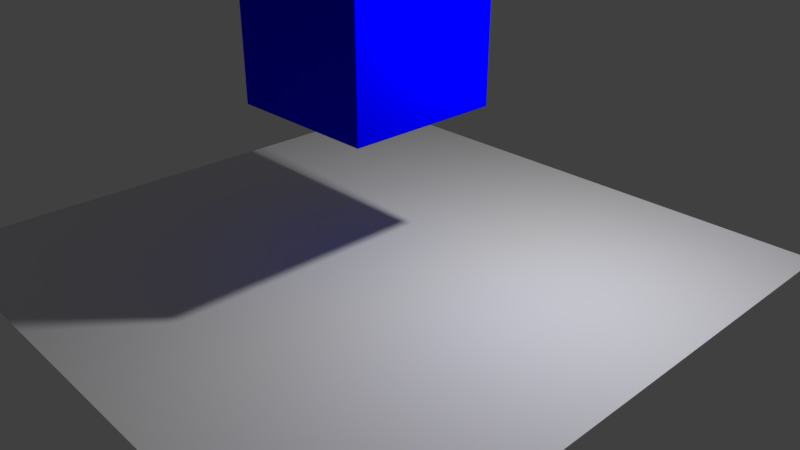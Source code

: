# Source: logic_get_contacts.blend  (saved by Blender 3.6.11; exported with 4.5.12 LTS)
import bpy
from mathutils import Matrix  # noqa: F401  (used for matrix-valued properties, if any)

bpy.ops.wm.read_factory_settings(use_empty=True)
scene = bpy.context.scene
scene.name = 'Scene'

# ---- collections
col_collection_1 = bpy.data.collections.new('Collection 1'); scene.collection.children.link(col_collection_1)

# ---- materials (node trees are filled in below, after node groups)
mat_blue = bpy.data.materials.new('Blue')
mat_blue.alpha_threshold = 0.0
mat_blue.use_transparent_shadow = False
mat_blue.roughness = 0.5
mat_blue.line_color = (0.0, 0.0, 0.0, 1.0)
mat_red = bpy.data.materials.new('Red')
mat_red.alpha_threshold = 0.0
mat_red.use_transparent_shadow = False
mat_red.roughness = 0.5
mat_red.line_color = (0.0, 0.0, 0.0, 1.0)

# ---- material node trees
mat_blue.use_nodes = True; mat_blue.node_tree.nodes.clear()
_N = mat_blue.node_tree.nodes; _L = mat_blue.node_tree.links
n0 = _N.new('ShaderNodeOutputMaterial'); n0.name = 'Material Output'; n0.location = (300, 300)
n1 = _N.new('ShaderNodeBsdfDiffuse'); n1.name = 'Diffuse BSDF'; n1.location = (76, 315)
n1.inputs[0].default_value = (0.0, 0.0, 1.0, 1.0)
_L.new(n1.outputs[0], n0.inputs[0])
n0.is_active_output = True
mat_red.use_nodes = True; mat_red.node_tree.nodes.clear()
_N = mat_red.node_tree.nodes; _L = mat_red.node_tree.links
n0 = _N.new('ShaderNodeOutputMaterial'); n0.name = 'Material Output'; n0.location = (300, 300)
n1 = _N.new('ShaderNodeBsdfDiffuse'); n1.name = 'Diffuse BSDF'; n1.location = (76, 315)
n1.inputs[0].default_value = (1.0, 0.0, 0.0, 1.0)
_L.new(n1.outputs[0], n0.inputs[0])
n0.is_active_output = True

# ---- world
world_world = bpy.data.worlds.new('World'); scene.world = world_world
world_world.use_nodes = True; world_world.node_tree.nodes.clear()
_N = world_world.node_tree.nodes; _L = world_world.node_tree.links
n0 = _N.new('ShaderNodeOutputWorld'); n0.name = 'World Output'; n0.location = (300, 300)
n1 = _N.new('ShaderNodeBackground'); n1.name = 'Background'; n1.location = (10, 300)
n1.inputs[0].default_value = (0.05088, 0.05088, 0.05088, 1.0)
_L.new(n1.outputs[0], n0.inputs[0])
n0.is_active_output = True
world_world.color = (0.05088, 0.05088, 0.05088)
world_world.use_sun_shadow = False
world_world.sun_shadow_jitter_overblur = 0.0
world_world.cycles.sampling_method = 'MANUAL'

# ---- cameras
cam_camera = bpy.data.cameras.new('Camera')
cam_camera.clip_end = 100.0
cam_camera.lens = 35.0
cam_camera.sensor_width = 32.0
cam_camera.sensor_height = 18.0
cam_camera.ortho_scale = 7.314
cam_camera.dof.focus_distance = 0.0
cam_camera.dof.aperture_fstop = 128.0

# ---- lights
light_lamp = bpy.data.lights.new('Lamp', 'POINT')
light_lamp.transmission_factor = 0.0
light_lamp.cutoff_distance = 30.0
light_lamp.energy = 500.0
light_lamp.shadow_buffer_clip_start = 1.001
light_lamp.shadow_soft_size = 0.1
light_lamp.shadow_maximum_resolution = 0.006
light_lamp.use_absolute_resolution = True

# ---- meshes
me_cubeblue = bpy.data.meshes.new('CubeBlue')
me_cubeblue.from_pydata([(-1.0, -1.0, -1.0), (-1.0, -1.0, 1.0), (-1.0, 1.0, -1.0), (-1.0, 1.0, 1.0), (1.0, -1.0, -1.0), (1.0, -1.0, 1.0), (1.0, 1.0, -1.0), (1.0, 1.0, 1.0)], [], [(0, 1, 3, 2), (2, 3, 7, 6), (6, 7, 5, 4), (4, 5, 1, 0), (2, 6, 4, 0), (7, 3, 1, 5)])
_uv = me_cubeblue.uv_layers.new(name='UVMap')
_uv.uv.foreach_set('vector', [0.375, 0.0, 0.625, 0.0, 0.625, 0.25, 0.375, 0.25, 0.375, 0.25, 0.625, 0.25, 0.625, 0.5, 0.375, 0.5, 0.375, 0.5, 0.625, 0.5, 0.625, 0.75, 0.375, 0.75, 0.375, 0.75, 0.625, 0.75, 0.625, 1.0, 0.375, 1.0, 0.125, 0.5, 0.375, 0.5, 0.375, 0.75, 0.125, 0.75, 0.625, 0.5, 0.875, 0.5, 0.875, 0.75, 0.625, 0.75])
me_cubeblue.materials.append(mat_blue)
me_cubeblue.use_remesh_fix_poles = True
me_cubeblue.use_remesh_preserve_attributes = False
me_cubeblue.update()
me_cubered = bpy.data.meshes.new('CubeRed')
me_cubered.from_pydata([(-1.0, -1.0, -1.0), (-1.0, -1.0, 1.0), (-1.0, 1.0, -1.0), (-1.0, 1.0, 1.0), (1.0, -1.0, -1.0), (1.0, -1.0, 1.0), (1.0, 1.0, -1.0), (1.0, 1.0, 1.0)], [], [(0, 1, 3, 2), (2, 3, 7, 6), (6, 7, 5, 4), (4, 5, 1, 0), (2, 6, 4, 0), (7, 3, 1, 5)])
me_cubered.materials.append(mat_red)
me_cubered.use_remesh_preserve_volume = False
me_cubered.use_remesh_preserve_attributes = False
me_cubered.use_mirror_vertex_groups = False
me_cubered.update()
me_plane = bpy.data.meshes.new('Plane')
me_plane.from_pydata([(-1.0, -1.0, 0.0), (1.0, -1.0, 0.0), (-1.0, 1.0, 0.0), (1.0, 1.0, 0.0)], [], [(0, 1, 3, 2)])
me_plane.use_remesh_preserve_volume = False
me_plane.use_remesh_preserve_attributes = False
me_plane.use_mirror_vertex_groups = False
me_plane.update()

# ---- objects
ob_cubeblue = bpy.data.objects.new('CubeBlue', me_cubeblue)
ob_lamp = bpy.data.objects.new('Lamp', light_lamp)
ob_camera = bpy.data.objects.new('Camera', cam_camera)
ob_cubered = bpy.data.objects.new('CubeRed', me_cubered)
ob_plane = bpy.data.objects.new('Plane', me_plane)

# ---- transforms, parenting, visibility, modifiers, constraints
ob_cubeblue.location = (0.0, 0.0, 3.0)
ob_lamp.location = (2.638, 1.005, 4.448)
ob_lamp.rotation_euler = (0.6503, 0.05522, 1.866)
ob_lamp.lock_rotations_4d = False
ob_lamp.empty_display_type = 'ARROWS'
ob_lamp.color = (0.0, 0.0, 0.0, 0.0)
ob_lamp.lineart.crease_threshold = 0.0
ob_camera.location = (7.481, -6.508, 5.344)
ob_camera.rotation_euler = (1.109, 0.0, 0.8149)
ob_camera.lock_rotations_4d = False
ob_camera.empty_display_type = 'ARROWS'
ob_camera.color = (0.0, 0.0, 0.0, 0.0)
ob_camera.display_type = 'WIRE'
ob_camera.lineart.crease_threshold = 0.0
ob_cubered.location = (-1.0, -1.0, 5.0)
ob_cubered.scale = (0.6888, 0.6888, 0.6888)
ob_cubered.lineart.crease_threshold = 0.0
ob_plane.location = (0.0, 0.0, 0.0)
ob_plane.scale = (4.0, 4.0, 4.0)
ob_plane.lineart.crease_threshold = 0.0

# ---- collection membership
scene.collection.objects.link(ob_cubeblue)
col_collection_1.objects.link(ob_lamp)
col_collection_1.objects.link(ob_camera)
col_collection_1.objects.link(ob_cubered)
col_collection_1.objects.link(ob_plane)

# ---- scene / render settings (as saved in the file)
scene.camera = ob_camera
scene.frame_start = 1; scene.frame_end = 250; scene.frame_set(1)
scene.render.engine = 'BLENDER_EEVEE_NEXT'
scene.render.resolution_percentage = 50
scene.render.dither_intensity = 0.0
scene.render.motion_blur_shutter = 1.0
scene.cycles.use_denoising = False
scene.cycles.samples = 128
scene.cycles.sampling_pattern = 'TABULATED_SOBOL'
scene.cycles.use_adaptive_sampling = False
scene.cycles.use_light_tree = False
scene.view_settings.view_transform = 'Standard'
bpy.context.view_layer.update()
